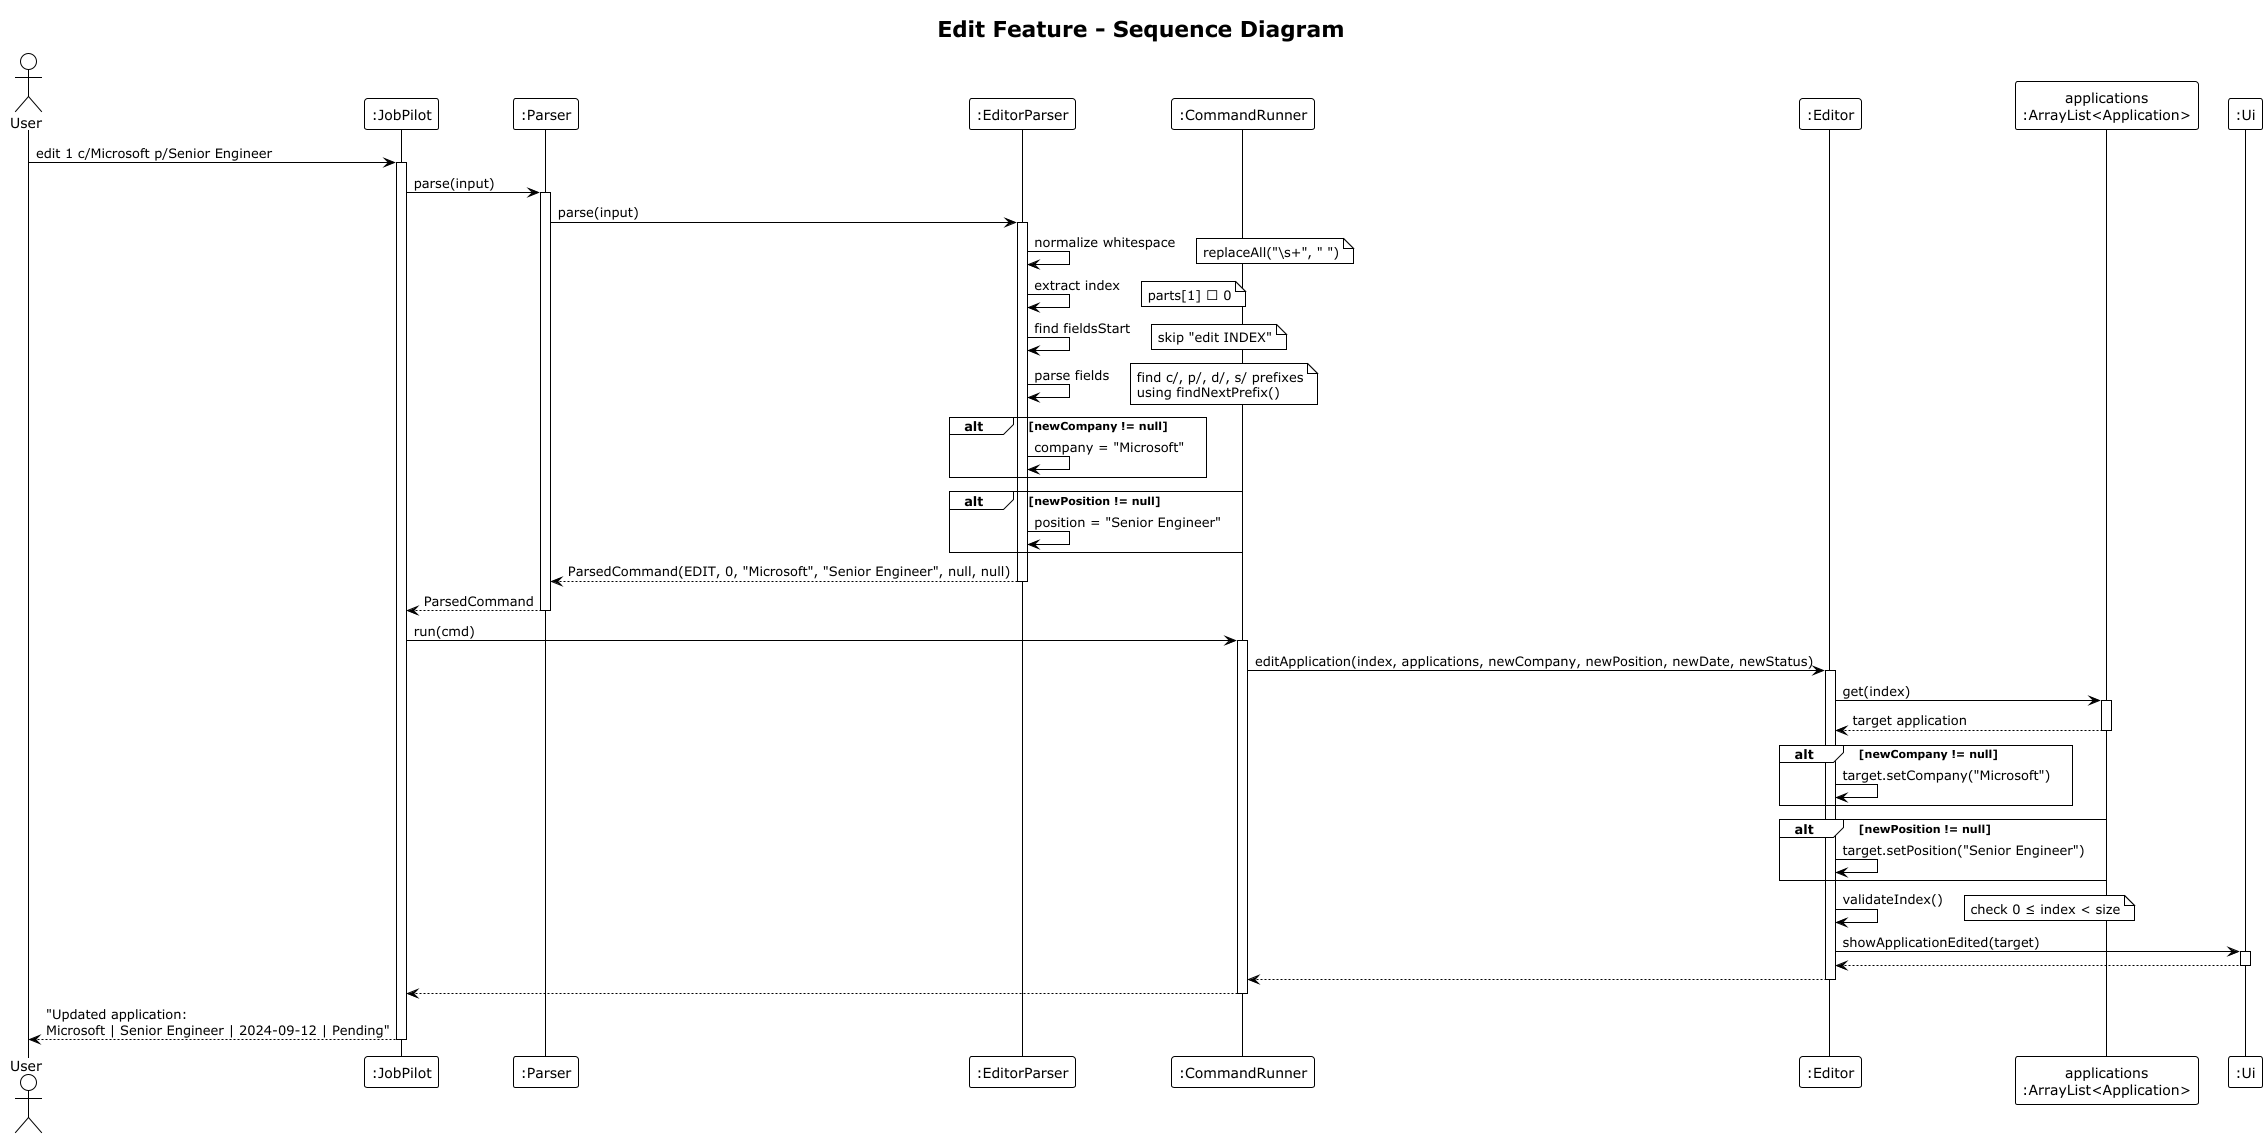

The diagram above was rendered by PlantUML. Its source (embedded in the PNG):
@startuml
!theme plain
title Edit Feature - Sequence Diagram

actor User
participant ":JobPilot" as Main
participant ":Parser" as Parser
participant ":EditorParser" as EditorParser
participant ":CommandRunner" as Runner
participant ":Editor" as Editor
participant "applications\n:ArrayList<Application>" as List
participant ":Ui" as Ui

User -> Main : edit 1 c/Microsoft p/Senior Engineer
activate Main

Main -> Parser : parse(input)
activate Parser

Parser -> EditorParser : parse(input)
activate EditorParser

EditorParser -> EditorParser : normalize whitespace
note right: replaceAll("\\s+", " ")

EditorParser -> EditorParser : extract index
note right: parts[1] → 0

EditorParser -> EditorParser : find fieldsStart
note right: skip "edit INDEX"

EditorParser -> EditorParser : parse fields
note right
  find c/, p/, d/, s/ prefixes
  using findNextPrefix()
end note

alt newCompany != null
    EditorParser -> EditorParser : company = "Microsoft"
end
alt newPosition != null
    EditorParser -> EditorParser : position = "Senior Engineer"
end

EditorParser --> Parser : ParsedCommand(EDIT, 0, "Microsoft", "Senior Engineer", null, null)
deactivate EditorParser

Parser --> Main : ParsedCommand
deactivate Parser

Main -> Runner : run(cmd)
activate Runner

Runner -> Editor : editApplication(index, applications, newCompany, newPosition, newDate, newStatus)
activate Editor

Editor -> List : get(index)
activate List
List --> Editor : target application
deactivate List

alt newCompany != null
    Editor -> Editor : target.setCompany("Microsoft")
end

alt newPosition != null
    Editor -> Editor : target.setPosition("Senior Engineer")
end

Editor -> Editor : validateIndex()
note right: check 0 ≤ index < size

Editor -> Ui : showApplicationEdited(target)
activate Ui
Ui --> Editor : 
deactivate Ui

Editor --> Runner : 
deactivate Editor

Runner --> Main : 
deactivate Runner

Main --> User : "Updated application:\nMicrosoft | Senior Engineer | 2024-09-12 | Pending"
deactivate Main

@enduml